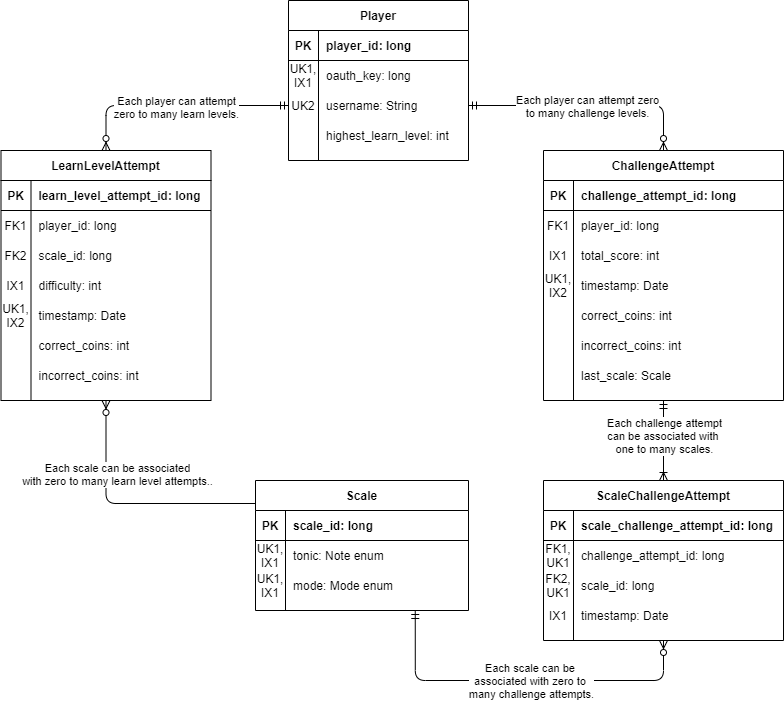

The diagram above was exported from draw.io. Its source (the exported page's mxGraphModel, read from the mxfile embedded in the PNG):
<mxGraphModel dx="460" dy="752" grid="1" gridSize="10" guides="1" tooltips="1" connect="1" arrows="1" fold="1" page="1" pageScale="1" pageWidth="850" pageHeight="1100" math="0" shadow="0">
  <root>
    <mxCell id="0" />
    <mxCell id="1" parent="0" />
    <mxCell id="2" style="edgeStyle=orthogonalEdgeStyle;orthogonalLoop=1;jettySize=auto;html=1;endArrow=ERmandOne;endFill=0;startArrow=ERzeroToMany;startFill=1;exitX=0.5;exitY=1;exitDx=0;exitDy=0;entryX=0;entryY=0.5;entryDx=0;entryDy=0;rounded=1;" edge="1" source="35" parent="1">
      <mxGeometry relative="1" as="geometry">
        <mxPoint x="236" y="444" as="sourcePoint" />
        <mxPoint x="305.5" y="563" as="targetPoint" />
        <Array as="points">
          <mxPoint x="140" y="563" />
        </Array>
      </mxGeometry>
    </mxCell>
    <mxCell id="3" value="Each scale can be associated&lt;br&gt;with zero to many learn level attempts.." style="edgeLabel;html=1;align=center;verticalAlign=middle;resizable=0;points=[];" vertex="1" connectable="0" parent="2">
      <mxGeometry x="-0.2342" y="12" relative="1" as="geometry">
        <mxPoint x="10.5" y="-18" as="offset" />
      </mxGeometry>
    </mxCell>
    <mxCell id="4" style="edgeStyle=orthogonalEdgeStyle;rounded=1;orthogonalLoop=1;jettySize=auto;html=1;startArrow=ERoneToMany;startFill=0;endArrow=ERmandOne;endFill=0;entryX=0.5;entryY=1;entryDx=0;entryDy=0;exitX=0.5;exitY=0;exitDx=0;exitDy=0;" edge="1" source="8" target="70" parent="1">
      <mxGeometry relative="1" as="geometry">
        <mxPoint x="577" y="494" as="targetPoint" />
        <mxPoint x="667" y="538" as="sourcePoint" />
      </mxGeometry>
    </mxCell>
    <mxCell id="5" value="Each challenge attempt&lt;br&gt;can be associated with &lt;br&gt;one to many scales." style="edgeLabel;html=1;align=center;verticalAlign=middle;resizable=0;points=[];" vertex="1" connectable="0" parent="4">
      <mxGeometry x="-0.2034" relative="1" as="geometry">
        <mxPoint y="-13" as="offset" />
      </mxGeometry>
    </mxCell>
    <mxCell id="6" style="edgeStyle=orthogonalEdgeStyle;orthogonalLoop=1;jettySize=auto;html=1;exitX=0.5;exitY=0;exitDx=0;exitDy=0;entryX=0;entryY=0.5;entryDx=0;entryDy=0;startArrow=ERzeroToMany;startFill=1;endArrow=ERmandOne;endFill=0;" edge="1" source="35" target="64" parent="1">
      <mxGeometry relative="1" as="geometry" />
    </mxCell>
    <mxCell id="7" value="Each player can attempt&lt;br&gt;zero to many learn levels." style="edgeLabel;html=1;align=center;verticalAlign=middle;resizable=0;points=[];" vertex="1" connectable="0" parent="6">
      <mxGeometry x="0.0066" y="-1" relative="1" as="geometry">
        <mxPoint as="offset" />
      </mxGeometry>
    </mxCell>
    <mxCell id="8" value="ScaleChallengeAttempt" style="shape=table;startSize=30;container=1;collapsible=1;childLayout=tableLayout;fixedRows=1;rowLines=0;fontStyle=1;align=center;resizeLast=1;" vertex="1" parent="1">
      <mxGeometry x="577" y="540" width="240" height="160" as="geometry" />
    </mxCell>
    <mxCell id="9" value="" style="shape=partialRectangle;collapsible=0;dropTarget=0;pointerEvents=0;fillColor=none;top=0;left=0;bottom=1;right=0;points=[[0,0.5],[1,0.5]];portConstraint=eastwest;" vertex="1" parent="8">
      <mxGeometry y="30" width="240" height="30" as="geometry" />
    </mxCell>
    <mxCell id="10" value="PK" style="shape=partialRectangle;connectable=0;fillColor=none;top=0;left=0;bottom=0;right=0;fontStyle=1;overflow=hidden;" vertex="1" parent="9">
      <mxGeometry width="30" height="30" as="geometry" />
    </mxCell>
    <mxCell id="11" value="scale_challenge_attempt_id: long" style="shape=partialRectangle;connectable=0;fillColor=none;top=0;left=0;bottom=0;right=0;align=left;spacingLeft=6;fontStyle=1;overflow=hidden;" vertex="1" parent="9">
      <mxGeometry x="30" width="210" height="30" as="geometry" />
    </mxCell>
    <mxCell id="12" value="" style="shape=partialRectangle;collapsible=0;dropTarget=0;pointerEvents=0;fillColor=none;top=0;left=0;bottom=0;right=0;points=[[0,0.5],[1,0.5]];portConstraint=eastwest;" vertex="1" parent="8">
      <mxGeometry y="60" width="240" height="30" as="geometry" />
    </mxCell>
    <mxCell id="13" value="FK1,&#10;UK1" style="shape=partialRectangle;connectable=0;fillColor=none;top=0;left=0;bottom=0;right=0;editable=1;overflow=hidden;" vertex="1" parent="12">
      <mxGeometry width="30" height="30" as="geometry" />
    </mxCell>
    <mxCell id="14" value="challenge_attempt_id: long" style="shape=partialRectangle;connectable=0;fillColor=none;top=0;left=0;bottom=0;right=0;align=left;spacingLeft=6;overflow=hidden;fontStyle=0" vertex="1" parent="12">
      <mxGeometry x="30" width="210" height="30" as="geometry" />
    </mxCell>
    <mxCell id="15" value="" style="shape=partialRectangle;collapsible=0;dropTarget=0;pointerEvents=0;fillColor=none;top=0;left=0;bottom=0;right=0;points=[[0,0.5],[1,0.5]];portConstraint=eastwest;" vertex="1" parent="8">
      <mxGeometry y="90" width="240" height="30" as="geometry" />
    </mxCell>
    <mxCell id="16" value="FK2,&#10;UK1" style="shape=partialRectangle;connectable=0;fillColor=none;top=0;left=0;bottom=0;right=0;editable=1;overflow=hidden;" vertex="1" parent="15">
      <mxGeometry width="30" height="30" as="geometry" />
    </mxCell>
    <mxCell id="17" value="scale_id: long" style="shape=partialRectangle;connectable=0;fillColor=none;top=0;left=0;bottom=0;right=0;align=left;spacingLeft=6;overflow=hidden;" vertex="1" parent="15">
      <mxGeometry x="30" width="210" height="30" as="geometry" />
    </mxCell>
    <mxCell id="18" style="shape=partialRectangle;collapsible=0;dropTarget=0;pointerEvents=0;fillColor=none;top=0;left=0;bottom=0;right=0;points=[[0,0.5],[1,0.5]];portConstraint=eastwest;" vertex="1" parent="8">
      <mxGeometry y="120" width="240" height="30" as="geometry" />
    </mxCell>
    <mxCell id="19" value="IX1" style="shape=partialRectangle;connectable=0;fillColor=none;top=0;left=0;bottom=0;right=0;editable=1;overflow=hidden;" vertex="1" parent="18">
      <mxGeometry width="30" height="30" as="geometry" />
    </mxCell>
    <mxCell id="20" value="timestamp: Date" style="shape=partialRectangle;connectable=0;fillColor=none;top=0;left=0;bottom=0;right=0;align=left;spacingLeft=6;overflow=hidden;" vertex="1" parent="18">
      <mxGeometry x="30" width="210" height="30" as="geometry" />
    </mxCell>
    <mxCell id="21" style="orthogonalLoop=1;jettySize=auto;html=1;exitX=0.75;exitY=1;exitDx=0;exitDy=0;entryX=0.5;entryY=1;entryDx=0;entryDy=0;startArrow=ERmandOne;startFill=0;endArrow=ERzeroToMany;endFill=1;edgeStyle=orthogonalEdgeStyle;" edge="1" source="25" target="8" parent="1">
      <mxGeometry relative="1" as="geometry">
        <Array as="points">
          <mxPoint x="449" y="740" />
          <mxPoint x="697" y="740" />
        </Array>
      </mxGeometry>
    </mxCell>
    <mxCell id="22" value="Each scale can be &lt;br&gt;associated with zero to &lt;br&gt;many challenge attempts." style="edgeLabel;html=1;align=center;verticalAlign=middle;resizable=0;points=[];" vertex="1" connectable="0" parent="21">
      <mxGeometry x="0.1697" y="30" relative="1" as="geometry">
        <mxPoint x="-23.5" y="30" as="offset" />
      </mxGeometry>
    </mxCell>
    <mxCell id="23" style="edgeStyle=orthogonalEdgeStyle;orthogonalLoop=1;jettySize=auto;html=1;exitX=1;exitY=0.5;exitDx=0;exitDy=0;entryX=0.5;entryY=0;entryDx=0;entryDy=0;startArrow=ERmandOne;startFill=0;endArrow=ERzeroToMany;endFill=1;" edge="1" source="64" target="70" parent="1">
      <mxGeometry relative="1" as="geometry">
        <mxPoint x="502" y="193" as="sourcePoint" />
        <mxPoint x="685" y="267.0899999999999" as="targetPoint" />
      </mxGeometry>
    </mxCell>
    <mxCell id="24" value="Each player can attempt zero&lt;br&gt;to many challenge levels." style="edgeLabel;html=1;align=center;verticalAlign=middle;resizable=0;points=[];" vertex="1" connectable="0" parent="23">
      <mxGeometry x="0.4417" y="-1" relative="1" as="geometry">
        <mxPoint x="-55" y="-1" as="offset" />
      </mxGeometry>
    </mxCell>
    <mxCell id="25" value="Scale" style="shape=table;startSize=30;container=1;collapsible=1;childLayout=tableLayout;fixedRows=1;rowLines=0;fontStyle=1;align=center;resizeLast=1;" vertex="1" parent="1">
      <mxGeometry x="289" y="540" width="213" height="130" as="geometry" />
    </mxCell>
    <mxCell id="26" value="" style="shape=partialRectangle;collapsible=0;dropTarget=0;pointerEvents=0;fillColor=none;top=0;left=0;bottom=1;right=0;points=[[0,0.5],[1,0.5]];portConstraint=eastwest;" vertex="1" parent="25">
      <mxGeometry y="30" width="213" height="30" as="geometry" />
    </mxCell>
    <mxCell id="27" value="PK" style="shape=partialRectangle;connectable=0;fillColor=none;top=0;left=0;bottom=0;right=0;fontStyle=1;overflow=hidden;" vertex="1" parent="26">
      <mxGeometry width="30" height="30" as="geometry" />
    </mxCell>
    <mxCell id="28" value="scale_id: long" style="shape=partialRectangle;connectable=0;fillColor=none;top=0;left=0;bottom=0;right=0;align=left;spacingLeft=6;fontStyle=1;overflow=hidden;" vertex="1" parent="26">
      <mxGeometry x="30" width="183" height="30" as="geometry" />
    </mxCell>
    <mxCell id="29" value="" style="shape=partialRectangle;collapsible=0;dropTarget=0;pointerEvents=0;fillColor=none;top=0;left=0;bottom=0;right=0;points=[[0,0.5],[1,0.5]];portConstraint=eastwest;" vertex="1" parent="25">
      <mxGeometry y="60" width="213" height="30" as="geometry" />
    </mxCell>
    <mxCell id="30" value="UK1,&#10;IX1" style="shape=partialRectangle;connectable=0;fillColor=none;top=0;left=0;bottom=0;right=0;editable=1;overflow=hidden;" vertex="1" parent="29">
      <mxGeometry width="30" height="30" as="geometry" />
    </mxCell>
    <mxCell id="31" value="tonic: Note enum" style="shape=partialRectangle;connectable=0;fillColor=none;top=0;left=0;bottom=0;right=0;align=left;spacingLeft=6;overflow=hidden;" vertex="1" parent="29">
      <mxGeometry x="30" width="183" height="30" as="geometry" />
    </mxCell>
    <mxCell id="32" value="" style="shape=partialRectangle;collapsible=0;dropTarget=0;pointerEvents=0;fillColor=none;top=0;left=0;bottom=0;right=0;points=[[0,0.5],[1,0.5]];portConstraint=eastwest;" vertex="1" parent="25">
      <mxGeometry y="90" width="213" height="30" as="geometry" />
    </mxCell>
    <mxCell id="33" value="UK1,&#10;IX1" style="shape=partialRectangle;connectable=0;fillColor=none;top=0;left=0;bottom=0;right=0;editable=1;overflow=hidden;" vertex="1" parent="32">
      <mxGeometry width="30" height="30" as="geometry" />
    </mxCell>
    <mxCell id="34" value="mode: Mode enum" style="shape=partialRectangle;connectable=0;fillColor=none;top=0;left=0;bottom=0;right=0;align=left;spacingLeft=6;overflow=hidden;" vertex="1" parent="32">
      <mxGeometry x="30" width="183" height="30" as="geometry" />
    </mxCell>
    <mxCell id="35" value="LearnLevelAttempt" style="shape=table;startSize=30;container=1;collapsible=1;childLayout=tableLayout;fixedRows=1;rowLines=0;fontStyle=1;align=center;resizeLast=1;" vertex="1" parent="1">
      <mxGeometry x="34.5" y="210" width="210" height="250" as="geometry" />
    </mxCell>
    <mxCell id="36" value="" style="shape=partialRectangle;collapsible=0;dropTarget=0;pointerEvents=0;fillColor=none;top=0;left=0;bottom=1;right=0;points=[[0,0.5],[1,0.5]];portConstraint=eastwest;" vertex="1" parent="35">
      <mxGeometry y="30" width="210" height="30" as="geometry" />
    </mxCell>
    <mxCell id="37" value="PK" style="shape=partialRectangle;connectable=0;fillColor=none;top=0;left=0;bottom=0;right=0;fontStyle=1;overflow=hidden;" vertex="1" parent="36">
      <mxGeometry width="30" height="30" as="geometry" />
    </mxCell>
    <mxCell id="38" value="learn_level_attempt_id: long" style="shape=partialRectangle;connectable=0;fillColor=none;top=0;left=0;bottom=0;right=0;align=left;spacingLeft=6;fontStyle=1;overflow=hidden;" vertex="1" parent="36">
      <mxGeometry x="30" width="180" height="30" as="geometry" />
    </mxCell>
    <mxCell id="39" value="" style="shape=partialRectangle;collapsible=0;dropTarget=0;pointerEvents=0;fillColor=none;top=0;left=0;bottom=0;right=0;points=[[0,0.5],[1,0.5]];portConstraint=eastwest;" vertex="1" parent="35">
      <mxGeometry y="60" width="210" height="30" as="geometry" />
    </mxCell>
    <mxCell id="40" value="FK1" style="shape=partialRectangle;connectable=0;fillColor=none;top=0;left=0;bottom=0;right=0;editable=1;overflow=hidden;" vertex="1" parent="39">
      <mxGeometry width="30" height="30" as="geometry" />
    </mxCell>
    <mxCell id="41" value="player_id: long" style="shape=partialRectangle;connectable=0;fillColor=none;top=0;left=0;bottom=0;right=0;align=left;spacingLeft=6;overflow=hidden;" vertex="1" parent="39">
      <mxGeometry x="30" width="180" height="30" as="geometry" />
    </mxCell>
    <mxCell id="42" value="" style="shape=partialRectangle;collapsible=0;dropTarget=0;pointerEvents=0;fillColor=none;top=0;left=0;bottom=0;right=0;points=[[0,0.5],[1,0.5]];portConstraint=eastwest;" vertex="1" parent="35">
      <mxGeometry y="90" width="210" height="30" as="geometry" />
    </mxCell>
    <mxCell id="43" value="FK2" style="shape=partialRectangle;connectable=0;fillColor=none;top=0;left=0;bottom=0;right=0;editable=1;overflow=hidden;" vertex="1" parent="42">
      <mxGeometry width="30" height="30" as="geometry" />
    </mxCell>
    <mxCell id="44" value="scale_id: long" style="shape=partialRectangle;connectable=0;fillColor=none;top=0;left=0;bottom=0;right=0;align=left;spacingLeft=6;overflow=hidden;" vertex="1" parent="42">
      <mxGeometry x="30" width="180" height="30" as="geometry" />
    </mxCell>
    <mxCell id="45" value="" style="shape=partialRectangle;collapsible=0;dropTarget=0;pointerEvents=0;fillColor=none;top=0;left=0;bottom=0;right=0;points=[[0,0.5],[1,0.5]];portConstraint=eastwest;" vertex="1" parent="35">
      <mxGeometry y="120" width="210" height="30" as="geometry" />
    </mxCell>
    <mxCell id="46" value="IX1" style="shape=partialRectangle;connectable=0;fillColor=none;top=0;left=0;bottom=0;right=0;editable=1;overflow=hidden;" vertex="1" parent="45">
      <mxGeometry width="30" height="30" as="geometry" />
    </mxCell>
    <mxCell id="47" value="difficulty: int" style="shape=partialRectangle;connectable=0;fillColor=none;top=0;left=0;bottom=0;right=0;align=left;spacingLeft=6;overflow=hidden;" vertex="1" parent="45">
      <mxGeometry x="30" width="180" height="30" as="geometry" />
    </mxCell>
    <mxCell id="48" value="" style="shape=partialRectangle;collapsible=0;dropTarget=0;pointerEvents=0;fillColor=none;top=0;left=0;bottom=0;right=0;points=[[0,0.5],[1,0.5]];portConstraint=eastwest;" vertex="1" parent="35">
      <mxGeometry y="150" width="210" height="30" as="geometry" />
    </mxCell>
    <mxCell id="49" value="UK1,&#10;IX2" style="shape=partialRectangle;connectable=0;fillColor=none;top=0;left=0;bottom=0;right=0;editable=1;overflow=hidden;" vertex="1" parent="48">
      <mxGeometry width="30" height="30" as="geometry" />
    </mxCell>
    <mxCell id="50" value="timestamp: Date" style="shape=partialRectangle;connectable=0;fillColor=none;top=0;left=0;bottom=0;right=0;align=left;spacingLeft=6;overflow=hidden;" vertex="1" parent="48">
      <mxGeometry x="30" width="180" height="30" as="geometry" />
    </mxCell>
    <mxCell id="51" value="" style="shape=partialRectangle;collapsible=0;dropTarget=0;pointerEvents=0;fillColor=none;top=0;left=0;bottom=0;right=0;points=[[0,0.5],[1,0.5]];portConstraint=eastwest;" vertex="1" parent="35">
      <mxGeometry y="180" width="210" height="30" as="geometry" />
    </mxCell>
    <mxCell id="52" value="" style="shape=partialRectangle;connectable=0;fillColor=none;top=0;left=0;bottom=0;right=0;editable=1;overflow=hidden;" vertex="1" parent="51">
      <mxGeometry width="30" height="30" as="geometry" />
    </mxCell>
    <mxCell id="53" value="correct_coins: int" style="shape=partialRectangle;connectable=0;fillColor=none;top=0;left=0;bottom=0;right=0;align=left;spacingLeft=6;overflow=hidden;" vertex="1" parent="51">
      <mxGeometry x="30" width="180" height="30" as="geometry" />
    </mxCell>
    <mxCell id="54" value="" style="shape=partialRectangle;collapsible=0;dropTarget=0;pointerEvents=0;fillColor=none;top=0;left=0;bottom=0;right=0;points=[[0,0.5],[1,0.5]];portConstraint=eastwest;" vertex="1" parent="35">
      <mxGeometry y="210" width="210" height="30" as="geometry" />
    </mxCell>
    <mxCell id="55" value="" style="shape=partialRectangle;connectable=0;fillColor=none;top=0;left=0;bottom=0;right=0;editable=1;overflow=hidden;" vertex="1" parent="54">
      <mxGeometry width="30" height="30" as="geometry" />
    </mxCell>
    <mxCell id="56" value="incorrect_coins: int" style="shape=partialRectangle;connectable=0;fillColor=none;top=0;left=0;bottom=0;right=0;align=left;spacingLeft=6;overflow=hidden;" vertex="1" parent="54">
      <mxGeometry x="30" width="180" height="30" as="geometry" />
    </mxCell>
    <mxCell id="57" value="Player" style="shape=table;startSize=30;container=1;collapsible=1;childLayout=tableLayout;fixedRows=1;rowLines=0;fontStyle=1;align=center;resizeLast=1;" vertex="1" parent="1">
      <mxGeometry x="322" y="60" width="180" height="160" as="geometry" />
    </mxCell>
    <mxCell id="58" value="" style="shape=partialRectangle;collapsible=0;dropTarget=0;pointerEvents=0;fillColor=none;top=0;left=0;bottom=1;right=0;points=[[0,0.5],[1,0.5]];portConstraint=eastwest;" vertex="1" parent="57">
      <mxGeometry y="30" width="180" height="30" as="geometry" />
    </mxCell>
    <mxCell id="59" value="PK" style="shape=partialRectangle;connectable=0;fillColor=none;top=0;left=0;bottom=0;right=0;fontStyle=1;overflow=hidden;" vertex="1" parent="58">
      <mxGeometry width="30" height="30" as="geometry" />
    </mxCell>
    <mxCell id="60" value="player_id: long" style="shape=partialRectangle;connectable=0;fillColor=none;top=0;left=0;bottom=0;right=0;align=left;spacingLeft=6;fontStyle=1;overflow=hidden;" vertex="1" parent="58">
      <mxGeometry x="30" width="150" height="30" as="geometry" />
    </mxCell>
    <mxCell id="61" value="" style="shape=partialRectangle;collapsible=0;dropTarget=0;pointerEvents=0;fillColor=none;top=0;left=0;bottom=0;right=0;points=[[0,0.5],[1,0.5]];portConstraint=eastwest;" vertex="1" parent="57">
      <mxGeometry y="60" width="180" height="30" as="geometry" />
    </mxCell>
    <mxCell id="62" value="UK1,&#10;IX1" style="shape=partialRectangle;connectable=0;fillColor=none;top=0;left=0;bottom=0;right=0;editable=1;overflow=hidden;" vertex="1" parent="61">
      <mxGeometry width="30" height="30" as="geometry" />
    </mxCell>
    <mxCell id="63" value="oauth_key: long" style="shape=partialRectangle;connectable=0;fillColor=none;top=0;left=0;bottom=0;right=0;align=left;spacingLeft=6;overflow=hidden;" vertex="1" parent="61">
      <mxGeometry x="30" width="150" height="30" as="geometry" />
    </mxCell>
    <mxCell id="64" value="" style="shape=partialRectangle;collapsible=0;dropTarget=0;pointerEvents=0;fillColor=none;top=0;left=0;bottom=0;right=0;points=[[0,0.5],[1,0.5]];portConstraint=eastwest;" vertex="1" parent="57">
      <mxGeometry y="90" width="180" height="30" as="geometry" />
    </mxCell>
    <mxCell id="65" value="UK2" style="shape=partialRectangle;connectable=0;fillColor=none;top=0;left=0;bottom=0;right=0;editable=1;overflow=hidden;" vertex="1" parent="64">
      <mxGeometry width="30" height="30" as="geometry" />
    </mxCell>
    <mxCell id="66" value="username: String" style="shape=partialRectangle;connectable=0;fillColor=none;top=0;left=0;bottom=0;right=0;align=left;spacingLeft=6;overflow=hidden;" vertex="1" parent="64">
      <mxGeometry x="30" width="150" height="30" as="geometry" />
    </mxCell>
    <mxCell id="67" value="" style="shape=partialRectangle;collapsible=0;dropTarget=0;pointerEvents=0;fillColor=none;top=0;left=0;bottom=0;right=0;points=[[0,0.5],[1,0.5]];portConstraint=eastwest;" vertex="1" parent="57">
      <mxGeometry y="120" width="180" height="30" as="geometry" />
    </mxCell>
    <mxCell id="68" value="" style="shape=partialRectangle;connectable=0;fillColor=none;top=0;left=0;bottom=0;right=0;editable=1;overflow=hidden;" vertex="1" parent="67">
      <mxGeometry width="30" height="30" as="geometry" />
    </mxCell>
    <mxCell id="69" value="highest_learn_level: int" style="shape=partialRectangle;connectable=0;fillColor=none;top=0;left=0;bottom=0;right=0;align=left;spacingLeft=6;overflow=hidden;" vertex="1" parent="67">
      <mxGeometry x="30" width="150" height="30" as="geometry" />
    </mxCell>
    <mxCell id="70" value="ChallengeAttempt" style="shape=table;startSize=30;container=1;collapsible=1;childLayout=tableLayout;fixedRows=1;rowLines=0;fontStyle=1;align=center;resizeLast=1;" vertex="1" parent="1">
      <mxGeometry x="577" y="210" width="240" height="250" as="geometry" />
    </mxCell>
    <mxCell id="71" value="" style="shape=partialRectangle;collapsible=0;dropTarget=0;pointerEvents=0;fillColor=none;top=0;left=0;bottom=1;right=0;points=[[0,0.5],[1,0.5]];portConstraint=eastwest;" vertex="1" parent="70">
      <mxGeometry y="30" width="240" height="30" as="geometry" />
    </mxCell>
    <mxCell id="72" value="PK" style="shape=partialRectangle;connectable=0;fillColor=none;top=0;left=0;bottom=0;right=0;fontStyle=1;overflow=hidden;" vertex="1" parent="71">
      <mxGeometry width="30" height="30" as="geometry" />
    </mxCell>
    <mxCell id="73" value="challenge_attempt_id: long" style="shape=partialRectangle;connectable=0;fillColor=none;top=0;left=0;bottom=0;right=0;align=left;spacingLeft=6;fontStyle=1;overflow=hidden;" vertex="1" parent="71">
      <mxGeometry x="30" width="210" height="30" as="geometry" />
    </mxCell>
    <mxCell id="74" value="" style="shape=partialRectangle;collapsible=0;dropTarget=0;pointerEvents=0;fillColor=none;top=0;left=0;bottom=0;right=0;points=[[0,0.5],[1,0.5]];portConstraint=eastwest;" vertex="1" parent="70">
      <mxGeometry y="60" width="240" height="30" as="geometry" />
    </mxCell>
    <mxCell id="75" value="FK1" style="shape=partialRectangle;connectable=0;fillColor=none;top=0;left=0;bottom=0;right=0;editable=1;overflow=hidden;" vertex="1" parent="74">
      <mxGeometry width="30" height="30" as="geometry" />
    </mxCell>
    <mxCell id="76" value="player_id: long" style="shape=partialRectangle;connectable=0;fillColor=none;top=0;left=0;bottom=0;right=0;align=left;spacingLeft=6;overflow=hidden;" vertex="1" parent="74">
      <mxGeometry x="30" width="210" height="30" as="geometry" />
    </mxCell>
    <mxCell id="77" value="" style="shape=partialRectangle;collapsible=0;dropTarget=0;pointerEvents=0;fillColor=none;top=0;left=0;bottom=0;right=0;points=[[0,0.5],[1,0.5]];portConstraint=eastwest;" vertex="1" parent="70">
      <mxGeometry y="90" width="240" height="30" as="geometry" />
    </mxCell>
    <mxCell id="78" value="IX1" style="shape=partialRectangle;connectable=0;fillColor=none;top=0;left=0;bottom=0;right=0;editable=1;overflow=hidden;" vertex="1" parent="77">
      <mxGeometry width="30" height="30" as="geometry" />
    </mxCell>
    <mxCell id="79" value="total_score: int" style="shape=partialRectangle;connectable=0;fillColor=none;top=0;left=0;bottom=0;right=0;align=left;spacingLeft=6;overflow=hidden;" vertex="1" parent="77">
      <mxGeometry x="30" width="210" height="30" as="geometry" />
    </mxCell>
    <mxCell id="80" value="" style="shape=partialRectangle;collapsible=0;dropTarget=0;pointerEvents=0;fillColor=none;top=0;left=0;bottom=0;right=0;points=[[0,0.5],[1,0.5]];portConstraint=eastwest;" vertex="1" parent="70">
      <mxGeometry y="120" width="240" height="30" as="geometry" />
    </mxCell>
    <mxCell id="81" value="UK1,&#10;IX2" style="shape=partialRectangle;connectable=0;fillColor=none;top=0;left=0;bottom=0;right=0;editable=1;overflow=hidden;" vertex="1" parent="80">
      <mxGeometry width="30" height="30" as="geometry" />
    </mxCell>
    <mxCell id="82" value="timestamp: Date" style="shape=partialRectangle;connectable=0;fillColor=none;top=0;left=0;bottom=0;right=0;align=left;spacingLeft=6;overflow=hidden;" vertex="1" parent="80">
      <mxGeometry x="30" width="210" height="30" as="geometry" />
    </mxCell>
    <mxCell id="83" value="" style="shape=partialRectangle;collapsible=0;dropTarget=0;pointerEvents=0;fillColor=none;top=0;left=0;bottom=0;right=0;points=[[0,0.5],[1,0.5]];portConstraint=eastwest;" vertex="1" parent="70">
      <mxGeometry y="150" width="240" height="30" as="geometry" />
    </mxCell>
    <mxCell id="84" value="" style="shape=partialRectangle;connectable=0;fillColor=none;top=0;left=0;bottom=0;right=0;editable=1;overflow=hidden;" vertex="1" parent="83">
      <mxGeometry width="30" height="30" as="geometry" />
    </mxCell>
    <mxCell id="85" value="correct_coins: int" style="shape=partialRectangle;connectable=0;fillColor=none;top=0;left=0;bottom=0;right=0;align=left;spacingLeft=6;overflow=hidden;" vertex="1" parent="83">
      <mxGeometry x="30" width="210" height="30" as="geometry" />
    </mxCell>
    <mxCell id="86" value="" style="shape=partialRectangle;collapsible=0;dropTarget=0;pointerEvents=0;fillColor=none;top=0;left=0;bottom=0;right=0;points=[[0,0.5],[1,0.5]];portConstraint=eastwest;" vertex="1" parent="70">
      <mxGeometry y="180" width="240" height="30" as="geometry" />
    </mxCell>
    <mxCell id="87" value="" style="shape=partialRectangle;connectable=0;fillColor=none;top=0;left=0;bottom=0;right=0;editable=1;overflow=hidden;" vertex="1" parent="86">
      <mxGeometry width="30" height="30" as="geometry" />
    </mxCell>
    <mxCell id="88" value="incorrect_coins: int" style="shape=partialRectangle;connectable=0;fillColor=none;top=0;left=0;bottom=0;right=0;align=left;spacingLeft=6;overflow=hidden;" vertex="1" parent="86">
      <mxGeometry x="30" width="210" height="30" as="geometry" />
    </mxCell>
    <mxCell id="89" style="shape=partialRectangle;collapsible=0;dropTarget=0;pointerEvents=0;fillColor=none;top=0;left=0;bottom=0;right=0;points=[[0,0.5],[1,0.5]];portConstraint=eastwest;" vertex="1" parent="70">
      <mxGeometry y="210" width="240" height="30" as="geometry" />
    </mxCell>
    <mxCell id="90" style="shape=partialRectangle;connectable=0;fillColor=none;top=0;left=0;bottom=0;right=0;editable=1;overflow=hidden;" vertex="1" parent="89">
      <mxGeometry width="30" height="30" as="geometry" />
    </mxCell>
    <mxCell id="91" value="last_scale: Scale" style="shape=partialRectangle;connectable=0;fillColor=none;top=0;left=0;bottom=0;right=0;align=left;spacingLeft=6;overflow=hidden;" vertex="1" parent="89">
      <mxGeometry x="30" width="210" height="30" as="geometry" />
    </mxCell>
  </root>
</mxGraphModel>